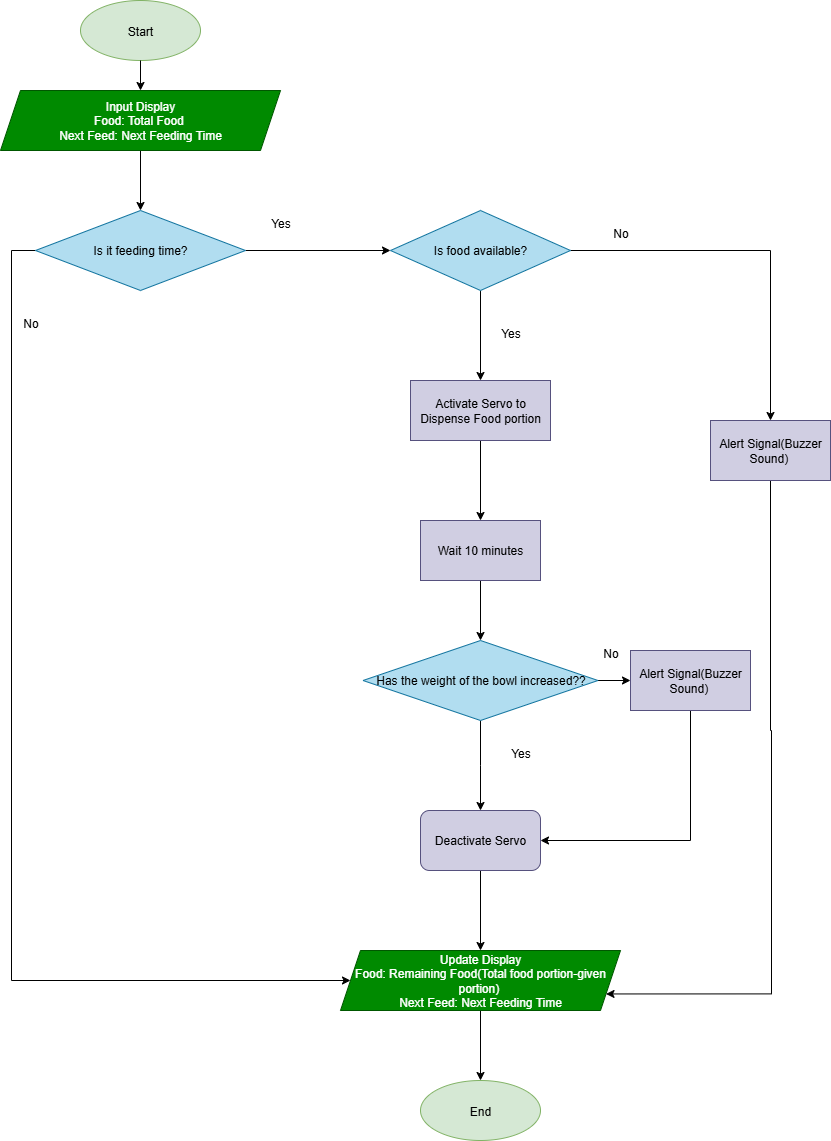

The diagram above was exported from draw.io. Its source (the exported page's mxGraphModel, read from the mxfile embedded in the PNG):
<mxGraphModel dx="1042" dy="562" grid="1" gridSize="10" guides="1" tooltips="1" connect="1" arrows="1" fold="1" page="1" pageScale="1" pageWidth="850" pageHeight="1100" math="0" shadow="0">
  <root>
    <mxCell id="0" />
    <mxCell id="1" parent="0" />
    <mxCell id="rLbrWxfdltweqoPNasLp-32" value="" style="edgeStyle=orthogonalEdgeStyle;rounded=0;orthogonalLoop=1;jettySize=auto;html=1;" edge="1" parent="1" source="rLbrWxfdltweqoPNasLp-52" target="rLbrWxfdltweqoPNasLp-13">
      <mxGeometry relative="1" as="geometry" />
    </mxCell>
    <mxCell id="rLbrWxfdltweqoPNasLp-1" value="Start" style="shape=ellipse;fillColor=#d5e8d4;strokeColor=#82b366;" vertex="1" parent="1">
      <mxGeometry x="90" y="10" width="120" height="60" as="geometry" />
    </mxCell>
    <mxCell id="rLbrWxfdltweqoPNasLp-15" value="" style="edgeStyle=orthogonalEdgeStyle;rounded=0;orthogonalLoop=1;jettySize=auto;html=1;" edge="1" parent="1" source="rLbrWxfdltweqoPNasLp-13" target="rLbrWxfdltweqoPNasLp-14">
      <mxGeometry relative="1" as="geometry" />
    </mxCell>
    <mxCell id="rLbrWxfdltweqoPNasLp-33" style="edgeStyle=orthogonalEdgeStyle;rounded=0;orthogonalLoop=1;jettySize=auto;html=1;entryX=0;entryY=0.5;entryDx=0;entryDy=0;" edge="1" parent="1" source="rLbrWxfdltweqoPNasLp-13" target="rLbrWxfdltweqoPNasLp-34">
      <mxGeometry relative="1" as="geometry">
        <mxPoint x="20" y="990" as="targetPoint" />
        <Array as="points">
          <mxPoint x="21" y="260" />
          <mxPoint x="21" y="990" />
        </Array>
      </mxGeometry>
    </mxCell>
    <mxCell id="rLbrWxfdltweqoPNasLp-13" value="Is it feeding time?" style="rhombus;whiteSpace=wrap;html=1;fillColor=#b1ddf0;strokeColor=#10739e;" vertex="1" parent="1">
      <mxGeometry x="45" y="220" width="210" height="80" as="geometry" />
    </mxCell>
    <mxCell id="rLbrWxfdltweqoPNasLp-17" value="" style="edgeStyle=orthogonalEdgeStyle;rounded=0;orthogonalLoop=1;jettySize=auto;html=1;" edge="1" parent="1" source="rLbrWxfdltweqoPNasLp-14" target="rLbrWxfdltweqoPNasLp-16">
      <mxGeometry relative="1" as="geometry" />
    </mxCell>
    <mxCell id="rLbrWxfdltweqoPNasLp-38" value="" style="edgeStyle=orthogonalEdgeStyle;rounded=0;orthogonalLoop=1;jettySize=auto;html=1;" edge="1" parent="1" source="rLbrWxfdltweqoPNasLp-14" target="rLbrWxfdltweqoPNasLp-37">
      <mxGeometry relative="1" as="geometry" />
    </mxCell>
    <mxCell id="rLbrWxfdltweqoPNasLp-14" value="Is food available?" style="rhombus;whiteSpace=wrap;html=1;fillColor=#b1ddf0;strokeColor=#10739e;" vertex="1" parent="1">
      <mxGeometry x="400" y="220" width="180" height="80" as="geometry" />
    </mxCell>
    <mxCell id="rLbrWxfdltweqoPNasLp-21" value="" style="edgeStyle=orthogonalEdgeStyle;rounded=0;orthogonalLoop=1;jettySize=auto;html=1;" edge="1" parent="1" source="rLbrWxfdltweqoPNasLp-16" target="rLbrWxfdltweqoPNasLp-20">
      <mxGeometry relative="1" as="geometry" />
    </mxCell>
    <mxCell id="rLbrWxfdltweqoPNasLp-16" value="Activate Servo to Dispense Food portion" style="whiteSpace=wrap;html=1;fillColor=#d0cee2;strokeColor=#56517e;" vertex="1" parent="1">
      <mxGeometry x="420" y="390" width="140" height="60" as="geometry" />
    </mxCell>
    <mxCell id="rLbrWxfdltweqoPNasLp-26" value="" style="edgeStyle=orthogonalEdgeStyle;rounded=0;orthogonalLoop=1;jettySize=auto;html=1;" edge="1" parent="1" source="rLbrWxfdltweqoPNasLp-18">
      <mxGeometry relative="1" as="geometry">
        <mxPoint x="490" y="820" as="targetPoint" />
      </mxGeometry>
    </mxCell>
    <mxCell id="rLbrWxfdltweqoPNasLp-44" style="edgeStyle=orthogonalEdgeStyle;rounded=0;orthogonalLoop=1;jettySize=auto;html=1;exitX=1;exitY=0.5;exitDx=0;exitDy=0;entryX=0;entryY=0.5;entryDx=0;entryDy=0;" edge="1" parent="1" source="rLbrWxfdltweqoPNasLp-18" target="rLbrWxfdltweqoPNasLp-43">
      <mxGeometry relative="1" as="geometry" />
    </mxCell>
    <mxCell id="rLbrWxfdltweqoPNasLp-18" value="Has the weight of the bowl increased??" style="rhombus;whiteSpace=wrap;html=1;fillColor=#b1ddf0;strokeColor=#10739e;" vertex="1" parent="1">
      <mxGeometry x="372.5" y="650" width="235" height="80" as="geometry" />
    </mxCell>
    <mxCell id="rLbrWxfdltweqoPNasLp-22" value="" style="edgeStyle=orthogonalEdgeStyle;rounded=0;orthogonalLoop=1;jettySize=auto;html=1;" edge="1" parent="1" source="rLbrWxfdltweqoPNasLp-20" target="rLbrWxfdltweqoPNasLp-18">
      <mxGeometry relative="1" as="geometry" />
    </mxCell>
    <mxCell id="rLbrWxfdltweqoPNasLp-20" value="Wait 10 minutes" style="whiteSpace=wrap;html=1;fillColor=#d0cee2;strokeColor=#56517e;" vertex="1" parent="1">
      <mxGeometry x="430" y="530" width="120" height="60" as="geometry" />
    </mxCell>
    <mxCell id="rLbrWxfdltweqoPNasLp-28" value="" style="edgeStyle=orthogonalEdgeStyle;rounded=0;orthogonalLoop=1;jettySize=auto;html=1;" edge="1" parent="1" target="rLbrWxfdltweqoPNasLp-27">
      <mxGeometry relative="1" as="geometry">
        <mxPoint x="490" y="880" as="sourcePoint" />
      </mxGeometry>
    </mxCell>
    <mxCell id="rLbrWxfdltweqoPNasLp-35" value="" style="edgeStyle=orthogonalEdgeStyle;rounded=0;orthogonalLoop=1;jettySize=auto;html=1;" edge="1" parent="1" source="rLbrWxfdltweqoPNasLp-27" target="rLbrWxfdltweqoPNasLp-34">
      <mxGeometry relative="1" as="geometry" />
    </mxCell>
    <mxCell id="rLbrWxfdltweqoPNasLp-27" value="Deactivate Servo" style="rounded=1;whiteSpace=wrap;html=1;fillColor=#d0cee2;strokeColor=#56517e;" vertex="1" parent="1">
      <mxGeometry x="430" y="820" width="120" height="60" as="geometry" />
    </mxCell>
    <mxCell id="rLbrWxfdltweqoPNasLp-31" value="End" style="shape=ellipse;fillColor=#d5e8d4;strokeColor=#82b366;" vertex="1" parent="1">
      <mxGeometry x="430" y="1090" width="120" height="60" as="geometry" />
    </mxCell>
    <mxCell id="rLbrWxfdltweqoPNasLp-36" value="" style="edgeStyle=orthogonalEdgeStyle;rounded=0;orthogonalLoop=1;jettySize=auto;html=1;" edge="1" parent="1" source="rLbrWxfdltweqoPNasLp-34" target="rLbrWxfdltweqoPNasLp-31">
      <mxGeometry relative="1" as="geometry" />
    </mxCell>
    <mxCell id="rLbrWxfdltweqoPNasLp-34" value="Update Display&lt;br&gt;Food: Remaining Food(Total food portion-given portion)&amp;nbsp;&lt;br&gt;Next Feed: Next Feeding Time" style="shape=parallelogram;perimeter=parallelogramPerimeter;whiteSpace=wrap;html=1;fixedSize=1;fillColor=#008a00;strokeColor=#005700;fontColor=#ffffff;" vertex="1" parent="1">
      <mxGeometry x="350" y="960" width="280" height="60" as="geometry" />
    </mxCell>
    <mxCell id="rLbrWxfdltweqoPNasLp-41" style="edgeStyle=orthogonalEdgeStyle;rounded=0;orthogonalLoop=1;jettySize=auto;html=1;entryX=1;entryY=0.75;entryDx=0;entryDy=0;" edge="1" parent="1" source="rLbrWxfdltweqoPNasLp-37" target="rLbrWxfdltweqoPNasLp-34">
      <mxGeometry relative="1" as="geometry">
        <mxPoint x="780" y="990" as="targetPoint" />
        <Array as="points">
          <mxPoint x="780" y="740" />
          <mxPoint x="781" y="740" />
          <mxPoint x="781" y="1003" />
        </Array>
      </mxGeometry>
    </mxCell>
    <mxCell id="rLbrWxfdltweqoPNasLp-37" value="Alert Signal(Buzzer Sound)&amp;nbsp;" style="whiteSpace=wrap;html=1;fillColor=#d0cee2;strokeColor=#56517e;" vertex="1" parent="1">
      <mxGeometry x="720" y="430" width="120" height="60" as="geometry" />
    </mxCell>
    <mxCell id="rLbrWxfdltweqoPNasLp-45" style="edgeStyle=orthogonalEdgeStyle;rounded=0;orthogonalLoop=1;jettySize=auto;html=1;entryX=1;entryY=0.5;entryDx=0;entryDy=0;" edge="1" parent="1" source="rLbrWxfdltweqoPNasLp-43" target="rLbrWxfdltweqoPNasLp-27">
      <mxGeometry relative="1" as="geometry">
        <mxPoint x="700" y="850" as="targetPoint" />
        <Array as="points">
          <mxPoint x="700" y="850" />
        </Array>
      </mxGeometry>
    </mxCell>
    <mxCell id="rLbrWxfdltweqoPNasLp-43" value="Alert Signal(Buzzer Sound)&amp;nbsp;" style="whiteSpace=wrap;html=1;fillColor=#d0cee2;strokeColor=#56517e;" vertex="1" parent="1">
      <mxGeometry x="640" y="660" width="120" height="60" as="geometry" />
    </mxCell>
    <mxCell id="rLbrWxfdltweqoPNasLp-46" value="Yes" style="text;html=1;align=center;verticalAlign=middle;resizable=0;points=[];autosize=1;strokeColor=none;fillColor=none;" vertex="1" parent="1">
      <mxGeometry x="270" y="218" width="40" height="30" as="geometry" />
    </mxCell>
    <mxCell id="rLbrWxfdltweqoPNasLp-47" value="No" style="text;html=1;align=center;verticalAlign=middle;resizable=0;points=[];autosize=1;strokeColor=none;fillColor=none;" vertex="1" parent="1">
      <mxGeometry x="20" y="318" width="40" height="30" as="geometry" />
    </mxCell>
    <mxCell id="rLbrWxfdltweqoPNasLp-48" value="No" style="text;html=1;align=center;verticalAlign=middle;resizable=0;points=[];autosize=1;strokeColor=none;fillColor=none;" vertex="1" parent="1">
      <mxGeometry x="610" y="228" width="40" height="30" as="geometry" />
    </mxCell>
    <mxCell id="rLbrWxfdltweqoPNasLp-49" value="Yes" style="text;html=1;align=center;verticalAlign=middle;resizable=0;points=[];autosize=1;strokeColor=none;fillColor=none;" vertex="1" parent="1">
      <mxGeometry x="500" y="328" width="40" height="30" as="geometry" />
    </mxCell>
    <mxCell id="rLbrWxfdltweqoPNasLp-50" value="No" style="text;html=1;align=center;verticalAlign=middle;resizable=0;points=[];autosize=1;strokeColor=none;fillColor=none;" vertex="1" parent="1">
      <mxGeometry x="600" y="648" width="40" height="30" as="geometry" />
    </mxCell>
    <mxCell id="rLbrWxfdltweqoPNasLp-51" value="Yes" style="text;html=1;align=center;verticalAlign=middle;resizable=0;points=[];autosize=1;strokeColor=none;fillColor=none;" vertex="1" parent="1">
      <mxGeometry x="510" y="748" width="40" height="30" as="geometry" />
    </mxCell>
    <mxCell id="rLbrWxfdltweqoPNasLp-53" value="" style="edgeStyle=orthogonalEdgeStyle;rounded=0;orthogonalLoop=1;jettySize=auto;html=1;" edge="1" parent="1" source="rLbrWxfdltweqoPNasLp-1" target="rLbrWxfdltweqoPNasLp-52">
      <mxGeometry relative="1" as="geometry">
        <mxPoint x="150" y="70" as="sourcePoint" />
        <mxPoint x="150" y="220" as="targetPoint" />
      </mxGeometry>
    </mxCell>
    <mxCell id="rLbrWxfdltweqoPNasLp-52" value="Input Display&lt;br&gt;Food: Total Food&amp;nbsp;&lt;br&gt;Next Feed: Next Feeding Time" style="shape=parallelogram;perimeter=parallelogramPerimeter;whiteSpace=wrap;html=1;fixedSize=1;fillColor=#008a00;strokeColor=#005700;fontColor=#ffffff;" vertex="1" parent="1">
      <mxGeometry x="10" y="100" width="280" height="60" as="geometry" />
    </mxCell>
  </root>
</mxGraphModel>